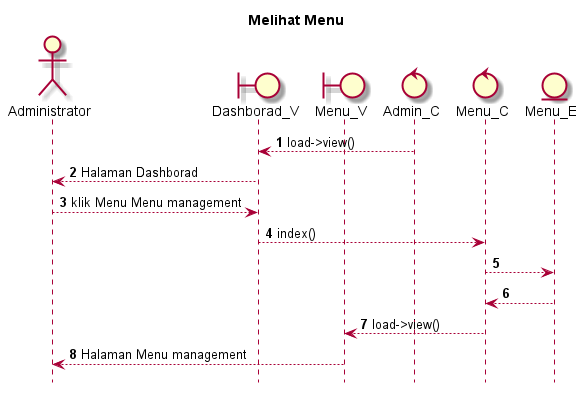

The diagram above was rendered by PlantUML. Its source (embedded in the PNG):
@startuml

autonumber
hide footbox
title Melihat Menu

Actor Administrator
boundary Dashborad_V
boundary Menu_V
control Admin_C
control Menu_C
Entity Menu_E

Admin_C --> Dashborad_V: load->view()
Dashborad_V --> Administrator: Halaman Dashborad
Administrator --> Dashborad_V: klik Menu Menu management
Dashborad_V --> Menu_C: index()
Menu_C --> Menu_E:
    
    Menu_E --> Menu_C:
    Menu_C --> Menu_V: load->view()
    Menu_V --> Administrator: Halaman Menu management

@enduml